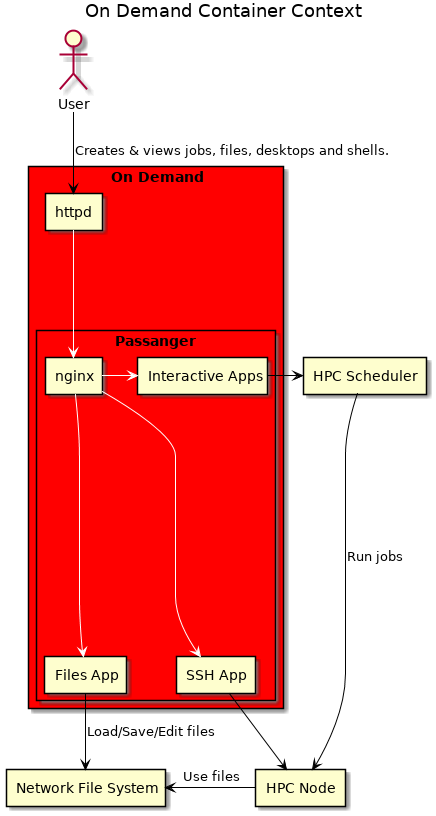

The diagram above was rendered by PlantUML. Its source (embedded in the PNG):
@startuml

title On Demand Container Context


skinparam ArrowColor Black

rectangle "HPC Scheduler" as HS
rectangle "HPC Node" as HN
rectangle "Network File System" as NFS

rectangle "On Demand" as OD #red {
    rectangle "httpd" as HT

    rectangle "Passanger" as PSS {
        rectangle "nginx" as NG

        rectangle "SSH App" as SSH
        rectangle "Files App" as FA
        rectangle "Interactive Apps" as IA
    
        HT -[#white]-> NG
        NG -[#white]-> SSH
        NG -[#white]> IA
        NG -[#white]-> FA
        SSH -> HN
        IA -> HS
    }
}

:User: --> HT: Creates & views jobs, files, desktops and shells.

FA --> NFS : Load/Save/Edit files
NFS <- HN : Use files
HS --> HN : Run jobs

@enduml